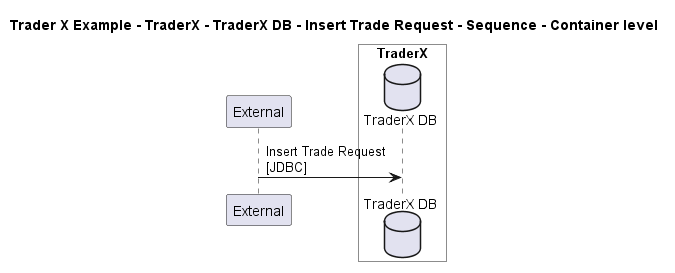

The diagram above was rendered by PlantUML. Its source (embedded in the PNG):
@startuml

title Trader X Example - TraderX - TraderX DB - Insert Trade Request - Sequence - Container level

participant "External" as C4InterFlow.SoftwareSystems.ExternalSystem

box "TraderX" #White
    database "TraderX DB" as TraderXExample.SoftwareSystems.TraderX.Containers.TraderXDB
end box


C4InterFlow.SoftwareSystems.ExternalSystem -> TraderXExample.SoftwareSystems.TraderX.Containers.TraderXDB : Insert Trade Request\n[JDBC]


@enduml